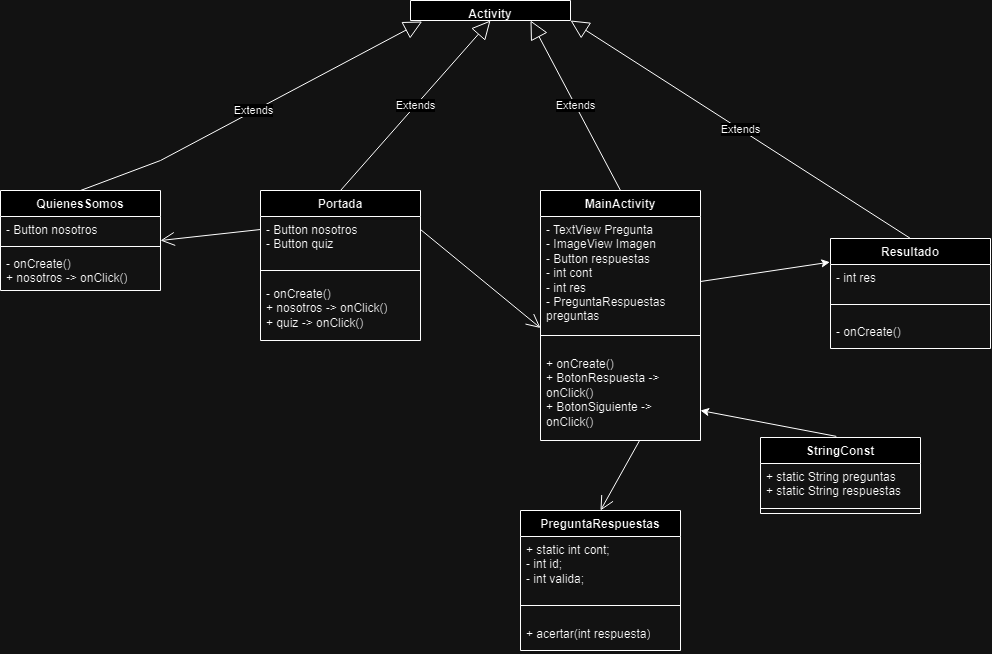

The diagram above was exported from draw.io. Its source (the exported page's mxGraphModel, read from the mxfile embedded in the PNG):
<mxGraphModel dx="899" dy="489" grid="1" gridSize="10" guides="1" tooltips="1" connect="1" arrows="1" fold="1" page="1" pageScale="1" pageWidth="827" pageHeight="1169" math="0" shadow="0">
  <root>
    <mxCell id="0" />
    <mxCell id="1" parent="0" />
    <mxCell id="XXwziFHAVrh2yfBWYjhU-6" value="Portada" style="swimlane;fontStyle=1;align=center;verticalAlign=top;childLayout=stackLayout;horizontal=1;startSize=26;horizontalStack=0;resizeParent=1;resizeParentMax=0;resizeLast=0;collapsible=1;marginBottom=0;whiteSpace=wrap;html=1;" parent="1" vertex="1">
      <mxGeometry x="360" y="300" width="160" height="150" as="geometry" />
    </mxCell>
    <mxCell id="XXwziFHAVrh2yfBWYjhU-28" value="- Button nosotros&lt;div&gt;- Button quiz&lt;/div&gt;" style="text;strokeColor=none;fillColor=none;align=left;verticalAlign=top;spacingLeft=4;spacingRight=4;overflow=hidden;rotatable=0;points=[[0,0.5],[1,0.5]];portConstraint=eastwest;whiteSpace=wrap;html=1;" parent="XXwziFHAVrh2yfBWYjhU-6" vertex="1">
      <mxGeometry y="26" width="160" height="44" as="geometry" />
    </mxCell>
    <mxCell id="XXwziFHAVrh2yfBWYjhU-8" value="" style="line;strokeWidth=1;fillColor=none;align=left;verticalAlign=middle;spacingTop=-1;spacingLeft=3;spacingRight=3;rotatable=0;labelPosition=right;points=[];portConstraint=eastwest;strokeColor=inherit;" parent="XXwziFHAVrh2yfBWYjhU-6" vertex="1">
      <mxGeometry y="70" width="160" height="20" as="geometry" />
    </mxCell>
    <mxCell id="XXwziFHAVrh2yfBWYjhU-9" value="- onCreate()&lt;div&gt;+ nosotros -&amp;gt; onClick()&lt;/div&gt;&lt;div&gt;+ quiz -&amp;gt; onClick()&lt;/div&gt;&lt;div&gt;&lt;br&gt;&lt;/div&gt;" style="text;strokeColor=none;fillColor=none;align=left;verticalAlign=top;spacingLeft=4;spacingRight=4;overflow=hidden;rotatable=0;points=[[0,0.5],[1,0.5]];portConstraint=eastwest;whiteSpace=wrap;html=1;" parent="XXwziFHAVrh2yfBWYjhU-6" vertex="1">
      <mxGeometry y="90" width="160" height="60" as="geometry" />
    </mxCell>
    <mxCell id="XXwziFHAVrh2yfBWYjhU-10" value="Activity" style="swimlane;fontStyle=1;align=center;verticalAlign=top;childLayout=stackLayout;horizontal=1;startSize=26;horizontalStack=0;resizeParent=1;resizeParentMax=0;resizeLast=0;collapsible=1;marginBottom=0;whiteSpace=wrap;html=1;" parent="1" vertex="1">
      <mxGeometry x="510" y="110" width="160" height="20" as="geometry" />
    </mxCell>
    <mxCell id="XXwziFHAVrh2yfBWYjhU-19" value="QuienesSomos" style="swimlane;fontStyle=1;align=center;verticalAlign=top;childLayout=stackLayout;horizontal=1;startSize=26;horizontalStack=0;resizeParent=1;resizeParentMax=0;resizeLast=0;collapsible=1;marginBottom=0;whiteSpace=wrap;html=1;" parent="1" vertex="1">
      <mxGeometry x="100" y="300" width="160" height="100" as="geometry" />
    </mxCell>
    <mxCell id="XXwziFHAVrh2yfBWYjhU-20" value="- Button nosotros" style="text;strokeColor=none;fillColor=none;align=left;verticalAlign=top;spacingLeft=4;spacingRight=4;overflow=hidden;rotatable=0;points=[[0,0.5],[1,0.5]];portConstraint=eastwest;whiteSpace=wrap;html=1;" parent="XXwziFHAVrh2yfBWYjhU-19" vertex="1">
      <mxGeometry y="26" width="160" height="26" as="geometry" />
    </mxCell>
    <mxCell id="XXwziFHAVrh2yfBWYjhU-21" value="" style="line;strokeWidth=1;fillColor=none;align=left;verticalAlign=middle;spacingTop=-1;spacingLeft=3;spacingRight=3;rotatable=0;labelPosition=right;points=[];portConstraint=eastwest;strokeColor=inherit;" parent="XXwziFHAVrh2yfBWYjhU-19" vertex="1">
      <mxGeometry y="52" width="160" height="8" as="geometry" />
    </mxCell>
    <mxCell id="XXwziFHAVrh2yfBWYjhU-22" value="- onCreate()&lt;div&gt;+ nosotros -&amp;gt; onClick()&lt;/div&gt;" style="text;strokeColor=none;fillColor=none;align=left;verticalAlign=top;spacingLeft=4;spacingRight=4;overflow=hidden;rotatable=0;points=[[0,0.5],[1,0.5]];portConstraint=eastwest;whiteSpace=wrap;html=1;" parent="XXwziFHAVrh2yfBWYjhU-19" vertex="1">
      <mxGeometry y="60" width="160" height="40" as="geometry" />
    </mxCell>
    <mxCell id="XXwziFHAVrh2yfBWYjhU-23" value="MainActivity" style="swimlane;fontStyle=1;align=center;verticalAlign=top;childLayout=stackLayout;horizontal=1;startSize=26;horizontalStack=0;resizeParent=1;resizeParentMax=0;resizeLast=0;collapsible=1;marginBottom=0;whiteSpace=wrap;html=1;" parent="1" vertex="1">
      <mxGeometry x="640" y="300" width="160" height="250" as="geometry" />
    </mxCell>
    <mxCell id="XXwziFHAVrh2yfBWYjhU-24" value="- TextView Pregunta&lt;div&gt;- ImageView Imagen&lt;/div&gt;&lt;div&gt;- Button respuestas&lt;/div&gt;&lt;div&gt;- int cont&lt;/div&gt;&lt;div&gt;- int res&lt;/div&gt;&lt;div&gt;- PreguntaRespuestas preguntas&lt;/div&gt;" style="text;strokeColor=none;fillColor=none;align=left;verticalAlign=top;spacingLeft=4;spacingRight=4;overflow=hidden;rotatable=0;points=[[0,0.5],[1,0.5]];portConstraint=eastwest;whiteSpace=wrap;html=1;" parent="XXwziFHAVrh2yfBWYjhU-23" vertex="1">
      <mxGeometry y="26" width="160" height="104" as="geometry" />
    </mxCell>
    <mxCell id="XXwziFHAVrh2yfBWYjhU-25" value="" style="line;strokeWidth=1;fillColor=none;align=left;verticalAlign=middle;spacingTop=-1;spacingLeft=3;spacingRight=3;rotatable=0;labelPosition=right;points=[];portConstraint=eastwest;strokeColor=inherit;" parent="XXwziFHAVrh2yfBWYjhU-23" vertex="1">
      <mxGeometry y="130" width="160" height="30" as="geometry" />
    </mxCell>
    <mxCell id="XXwziFHAVrh2yfBWYjhU-26" value="+ onCreate()&lt;div&gt;+ BotonRespuesta -&amp;gt; onClick()&lt;/div&gt;&lt;div&gt;+ BotonSiguiente -&amp;gt; onClick()&lt;br&gt;&lt;/div&gt;" style="text;strokeColor=none;fillColor=none;align=left;verticalAlign=top;spacingLeft=4;spacingRight=4;overflow=hidden;rotatable=0;points=[[0,0.5],[1,0.5]];portConstraint=eastwest;whiteSpace=wrap;html=1;" parent="XXwziFHAVrh2yfBWYjhU-23" vertex="1">
      <mxGeometry y="160" width="160" height="90" as="geometry" />
    </mxCell>
    <mxCell id="AXqvoqHu0ja0IuFaVMO3-1" value="PreguntaRespuestas" style="swimlane;fontStyle=1;align=center;verticalAlign=top;childLayout=stackLayout;horizontal=1;startSize=26;horizontalStack=0;resizeParent=1;resizeParentMax=0;resizeLast=0;collapsible=1;marginBottom=0;whiteSpace=wrap;html=1;" parent="1" vertex="1">
      <mxGeometry x="620" y="620" width="160" height="140" as="geometry" />
    </mxCell>
    <mxCell id="AXqvoqHu0ja0IuFaVMO3-2" value="+ static int cont;&lt;div&gt;- int id;&lt;/div&gt;&lt;div&gt;- int valida;&lt;/div&gt;" style="text;strokeColor=none;fillColor=none;align=left;verticalAlign=top;spacingLeft=4;spacingRight=4;overflow=hidden;rotatable=0;points=[[0,0.5],[1,0.5]];portConstraint=eastwest;whiteSpace=wrap;html=1;" parent="AXqvoqHu0ja0IuFaVMO3-1" vertex="1">
      <mxGeometry y="26" width="160" height="54" as="geometry" />
    </mxCell>
    <mxCell id="AXqvoqHu0ja0IuFaVMO3-3" value="" style="line;strokeWidth=1;fillColor=none;align=left;verticalAlign=middle;spacingTop=-1;spacingLeft=3;spacingRight=3;rotatable=0;labelPosition=right;points=[];portConstraint=eastwest;strokeColor=inherit;" parent="AXqvoqHu0ja0IuFaVMO3-1" vertex="1">
      <mxGeometry y="80" width="160" height="30" as="geometry" />
    </mxCell>
    <mxCell id="AXqvoqHu0ja0IuFaVMO3-4" value="+ acertar(int respuesta)" style="text;strokeColor=none;fillColor=none;align=left;verticalAlign=top;spacingLeft=4;spacingRight=4;overflow=hidden;rotatable=0;points=[[0,0.5],[1,0.5]];portConstraint=eastwest;whiteSpace=wrap;html=1;" parent="AXqvoqHu0ja0IuFaVMO3-1" vertex="1">
      <mxGeometry y="110" width="160" height="30" as="geometry" />
    </mxCell>
    <mxCell id="AXqvoqHu0ja0IuFaVMO3-9" value="StringConst" style="swimlane;fontStyle=1;align=center;verticalAlign=top;childLayout=stackLayout;horizontal=1;startSize=26;horizontalStack=0;resizeParent=1;resizeParentMax=0;resizeLast=0;collapsible=1;marginBottom=0;whiteSpace=wrap;html=1;" parent="1" vertex="1">
      <mxGeometry x="860" y="547" width="160" height="76" as="geometry" />
    </mxCell>
    <mxCell id="AXqvoqHu0ja0IuFaVMO3-10" value="+ static String preguntas&lt;div&gt;+ static String respuestas&lt;/div&gt;" style="text;strokeColor=none;fillColor=none;align=left;verticalAlign=top;spacingLeft=4;spacingRight=4;overflow=hidden;rotatable=0;points=[[0,0.5],[1,0.5]];portConstraint=eastwest;whiteSpace=wrap;html=1;" parent="AXqvoqHu0ja0IuFaVMO3-9" vertex="1">
      <mxGeometry y="26" width="160" height="40" as="geometry" />
    </mxCell>
    <mxCell id="AXqvoqHu0ja0IuFaVMO3-11" value="" style="line;strokeWidth=1;fillColor=none;align=left;verticalAlign=middle;spacingTop=-1;spacingLeft=3;spacingRight=3;rotatable=0;labelPosition=right;points=[];portConstraint=eastwest;strokeColor=inherit;" parent="AXqvoqHu0ja0IuFaVMO3-9" vertex="1">
      <mxGeometry y="66" width="160" height="10" as="geometry" />
    </mxCell>
    <mxCell id="TTucNvuZkD5QG-hkUlK8-5" value="" style="endArrow=open;endFill=1;endSize=12;html=1;rounded=0;exitX=1;exitY=0.5;exitDx=0;exitDy=0;entryX=0;entryY=0.25;entryDx=0;entryDy=0;entryPerimeter=0;" parent="1" target="XXwziFHAVrh2yfBWYjhU-25" edge="1">
      <mxGeometry width="160" relative="1" as="geometry">
        <mxPoint x="520" y="339" as="sourcePoint" />
        <mxPoint x="690" y="520" as="targetPoint" />
      </mxGeometry>
    </mxCell>
    <mxCell id="TTucNvuZkD5QG-hkUlK8-6" value="" style="endArrow=open;endFill=1;endSize=12;html=1;rounded=0;exitX=0.619;exitY=1.001;exitDx=0;exitDy=0;exitPerimeter=0;entryX=0.5;entryY=0;entryDx=0;entryDy=0;" parent="1" source="XXwziFHAVrh2yfBWYjhU-26" target="AXqvoqHu0ja0IuFaVMO3-1" edge="1">
      <mxGeometry width="160" relative="1" as="geometry">
        <mxPoint x="724.3200000000002" y="539.248" as="sourcePoint" />
        <mxPoint x="580" y="590" as="targetPoint" />
      </mxGeometry>
    </mxCell>
    <mxCell id="TTucNvuZkD5QG-hkUlK8-11" value="Extends" style="endArrow=block;endSize=16;endFill=0;html=1;rounded=0;entryX=0.5;entryY=1;entryDx=0;entryDy=0;exitX=0.5;exitY=0;exitDx=0;exitDy=0;" parent="1" source="XXwziFHAVrh2yfBWYjhU-6" target="XXwziFHAVrh2yfBWYjhU-10" edge="1">
      <mxGeometry width="160" relative="1" as="geometry">
        <mxPoint x="590" y="240" as="sourcePoint" />
        <mxPoint x="620" y="260" as="targetPoint" />
      </mxGeometry>
    </mxCell>
    <mxCell id="TTucNvuZkD5QG-hkUlK8-13" value="Extends" style="endArrow=block;endSize=16;endFill=0;html=1;rounded=0;entryX=0.073;entryY=1.05;entryDx=0;entryDy=0;exitX=0.5;exitY=0;exitDx=0;exitDy=0;entryPerimeter=0;" parent="1" source="XXwziFHAVrh2yfBWYjhU-19" target="XXwziFHAVrh2yfBWYjhU-10" edge="1">
      <mxGeometry width="160" relative="1" as="geometry">
        <mxPoint x="210" y="320" as="sourcePoint" />
        <mxPoint x="360" y="159" as="targetPoint" />
        <Array as="points">
          <mxPoint x="260" y="270" />
        </Array>
      </mxGeometry>
    </mxCell>
    <mxCell id="P9EqWt6yGeqYemvcb4OT-1" value="Extends" style="endArrow=block;endSize=16;endFill=0;html=1;rounded=0;entryX=0.75;entryY=1;entryDx=0;entryDy=0;exitX=0.5;exitY=0;exitDx=0;exitDy=0;" parent="1" source="XXwziFHAVrh2yfBWYjhU-23" target="XXwziFHAVrh2yfBWYjhU-10" edge="1">
      <mxGeometry width="160" relative="1" as="geometry">
        <mxPoint x="600" y="234" as="sourcePoint" />
        <mxPoint x="520" y="159" as="targetPoint" />
      </mxGeometry>
    </mxCell>
    <mxCell id="P9EqWt6yGeqYemvcb4OT-2" value="" style="endArrow=open;endFill=1;endSize=12;html=1;rounded=0;exitX=0;exitY=0.5;exitDx=0;exitDy=0;entryX=1;entryY=0.5;entryDx=0;entryDy=0;" parent="1" target="XXwziFHAVrh2yfBWYjhU-19" edge="1">
      <mxGeometry width="160" relative="1" as="geometry">
        <mxPoint x="360" y="339" as="sourcePoint" />
        <mxPoint x="650" y="390" as="targetPoint" />
      </mxGeometry>
    </mxCell>
    <mxCell id="-Zw6nXeXhx9i0CkiUuCl-8" value="" style="endArrow=classic;html=1;rounded=0;exitX=1;exitY=0.5;exitDx=0;exitDy=0;entryX=-0.004;entryY=0.215;entryDx=0;entryDy=0;entryPerimeter=0;" parent="1" target="-Zw6nXeXhx9i0CkiUuCl-9" edge="1">
      <mxGeometry width="50" height="50" relative="1" as="geometry">
        <mxPoint x="800.0000000000002" y="391.0000000000001" as="sourcePoint" />
        <mxPoint x="920" y="370" as="targetPoint" />
      </mxGeometry>
    </mxCell>
    <mxCell id="-Zw6nXeXhx9i0CkiUuCl-9" value="Resultado" style="swimlane;fontStyle=1;align=center;verticalAlign=top;childLayout=stackLayout;horizontal=1;startSize=26;horizontalStack=0;resizeParent=1;resizeParentMax=0;resizeLast=0;collapsible=1;marginBottom=0;whiteSpace=wrap;html=1;" parent="1" vertex="1">
      <mxGeometry x="930" y="348" width="160" height="110" as="geometry" />
    </mxCell>
    <mxCell id="-Zw6nXeXhx9i0CkiUuCl-10" value="- int res" style="text;strokeColor=none;fillColor=none;align=left;verticalAlign=top;spacingLeft=4;spacingRight=4;overflow=hidden;rotatable=0;points=[[0,0.5],[1,0.5]];portConstraint=eastwest;whiteSpace=wrap;html=1;" parent="-Zw6nXeXhx9i0CkiUuCl-9" vertex="1">
      <mxGeometry y="26" width="160" height="26" as="geometry" />
    </mxCell>
    <mxCell id="-Zw6nXeXhx9i0CkiUuCl-11" value="" style="line;strokeWidth=1;fillColor=none;align=left;verticalAlign=middle;spacingTop=-1;spacingLeft=3;spacingRight=3;rotatable=0;labelPosition=right;points=[];portConstraint=eastwest;strokeColor=inherit;" parent="-Zw6nXeXhx9i0CkiUuCl-9" vertex="1">
      <mxGeometry y="52" width="160" height="28" as="geometry" />
    </mxCell>
    <mxCell id="ih_KIjnAVgjcGKuZrAAo-6" value="- onCreate()" style="text;strokeColor=none;fillColor=none;align=left;verticalAlign=top;spacingLeft=4;spacingRight=4;overflow=hidden;rotatable=0;points=[[0,0.5],[1,0.5]];portConstraint=eastwest;whiteSpace=wrap;html=1;" vertex="1" parent="-Zw6nXeXhx9i0CkiUuCl-9">
      <mxGeometry y="80" width="160" height="30" as="geometry" />
    </mxCell>
    <mxCell id="ih_KIjnAVgjcGKuZrAAo-2" value="Extends" style="endArrow=block;endSize=16;endFill=0;html=1;rounded=0;entryX=1;entryY=1;entryDx=0;entryDy=0;exitX=0.5;exitY=0;exitDx=0;exitDy=0;" edge="1" parent="1" target="XXwziFHAVrh2yfBWYjhU-10">
      <mxGeometry width="160" relative="1" as="geometry">
        <mxPoint x="1010" y="348" as="sourcePoint" />
        <mxPoint x="522.0799999999999" y="146.98800000000006" as="targetPoint" />
      </mxGeometry>
    </mxCell>
    <mxCell id="ih_KIjnAVgjcGKuZrAAo-7" value="" style="endArrow=classic;html=1;rounded=0;exitX=0.474;exitY=-0.015;exitDx=0;exitDy=0;entryX=1.03;entryY=0.833;entryDx=0;entryDy=0;entryPerimeter=0;exitPerimeter=0;" edge="1" parent="1" source="AXqvoqHu0ja0IuFaVMO3-9">
      <mxGeometry width="50" height="50" relative="1" as="geometry">
        <mxPoint x="905.2" y="533.34" as="sourcePoint" />
        <mxPoint x="800.0000000000002" y="519.9979999999999" as="targetPoint" />
      </mxGeometry>
    </mxCell>
  </root>
</mxGraphModel>